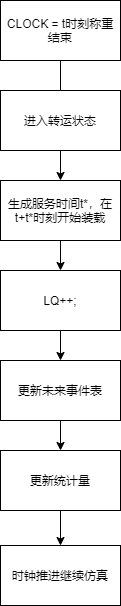

The diagram above was exported from draw.io. Its source (the exported page's mxGraphModel, read from the mxfile embedded in the PNG):
<mxGraphModel dx="652" dy="614" grid="1" gridSize="10" guides="1" tooltips="1" connect="1" arrows="1" fold="1" page="1" pageScale="1" pageWidth="827" pageHeight="1169" math="0" shadow="0">
  <root>
    <mxCell id="0" />
    <mxCell id="1" parent="0" />
    <mxCell id="2" value="CLOCK = t时刻称重结束" style="rounded=0;whiteSpace=wrap;html=1;" vertex="1" parent="1">
      <mxGeometry x="240" y="10" width="120" height="60" as="geometry" />
    </mxCell>
    <mxCell id="4" value="" style="endArrow=classic;html=1;exitX=0.5;exitY=1;exitDx=0;exitDy=0;entryX=0.5;entryY=0;entryDx=0;entryDy=0;" edge="1" parent="1" source="2">
      <mxGeometry width="50" height="50" relative="1" as="geometry">
        <mxPoint x="310" y="320" as="sourcePoint" />
        <mxPoint x="300" y="110" as="targetPoint" />
      </mxGeometry>
    </mxCell>
    <mxCell id="9" value="进入转运状态" style="rounded=0;whiteSpace=wrap;html=1;" vertex="1" parent="1">
      <mxGeometry x="240" y="100" width="120" height="60" as="geometry" />
    </mxCell>
    <mxCell id="10" value="LQ++;" style="rounded=0;whiteSpace=wrap;html=1;" vertex="1" parent="1">
      <mxGeometry x="240" y="280" width="120" height="60" as="geometry" />
    </mxCell>
    <mxCell id="11" value="生成服务时间t*，在t+t*时刻开始装载" style="rounded=0;whiteSpace=wrap;html=1;" vertex="1" parent="1">
      <mxGeometry x="240" y="190" width="120" height="60" as="geometry" />
    </mxCell>
    <mxCell id="13" value="更新未来事件表" style="rounded=0;whiteSpace=wrap;html=1;" vertex="1" parent="1">
      <mxGeometry x="240" y="370" width="120" height="60" as="geometry" />
    </mxCell>
    <mxCell id="16" value="更新统计量" style="rounded=0;whiteSpace=wrap;html=1;" vertex="1" parent="1">
      <mxGeometry x="240" y="460" width="120" height="60" as="geometry" />
    </mxCell>
    <mxCell id="17" value="" style="endArrow=classic;html=1;exitX=0.5;exitY=1;exitDx=0;exitDy=0;entryX=0.5;entryY=0;entryDx=0;entryDy=0;" edge="1" parent="1" source="13" target="16">
      <mxGeometry width="50" height="50" relative="1" as="geometry">
        <mxPoint x="310" y="470" as="sourcePoint" />
        <mxPoint x="360" y="420" as="targetPoint" />
      </mxGeometry>
    </mxCell>
    <mxCell id="18" value="时钟推进继续仿真" style="rounded=0;whiteSpace=wrap;html=1;" vertex="1" parent="1">
      <mxGeometry x="240" y="555" width="120" height="60" as="geometry" />
    </mxCell>
    <mxCell id="19" value="" style="endArrow=classic;html=1;exitX=0.5;exitY=1;exitDx=0;exitDy=0;entryX=0.5;entryY=0;entryDx=0;entryDy=0;" edge="1" parent="1" source="16" target="18">
      <mxGeometry width="50" height="50" relative="1" as="geometry">
        <mxPoint x="310" y="470" as="sourcePoint" />
        <mxPoint x="360" y="420" as="targetPoint" />
      </mxGeometry>
    </mxCell>
    <mxCell id="21" value="" style="endArrow=classic;html=1;exitX=0.5;exitY=1;exitDx=0;exitDy=0;entryX=0.5;entryY=0;entryDx=0;entryDy=0;" edge="1" parent="1" source="9" target="11">
      <mxGeometry width="50" height="50" relative="1" as="geometry">
        <mxPoint x="310" y="350" as="sourcePoint" />
        <mxPoint x="360" y="300" as="targetPoint" />
      </mxGeometry>
    </mxCell>
    <mxCell id="22" value="" style="endArrow=classic;html=1;exitX=0.5;exitY=1;exitDx=0;exitDy=0;entryX=0.5;entryY=0;entryDx=0;entryDy=0;" edge="1" parent="1" source="11" target="10">
      <mxGeometry width="50" height="50" relative="1" as="geometry">
        <mxPoint x="310" y="350" as="sourcePoint" />
        <mxPoint x="360" y="300" as="targetPoint" />
      </mxGeometry>
    </mxCell>
    <mxCell id="23" value="" style="endArrow=classic;html=1;exitX=0.5;exitY=1;exitDx=0;exitDy=0;entryX=0.5;entryY=0;entryDx=0;entryDy=0;" edge="1" parent="1" source="10" target="13">
      <mxGeometry width="50" height="50" relative="1" as="geometry">
        <mxPoint x="310" y="350" as="sourcePoint" />
        <mxPoint x="360" y="300" as="targetPoint" />
      </mxGeometry>
    </mxCell>
  </root>
</mxGraphModel>